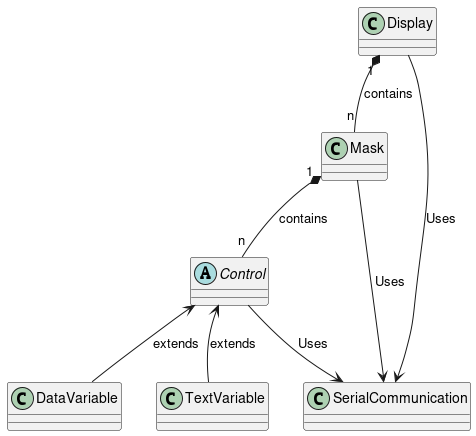

The diagram above was rendered by PlantUML. Its source (embedded in the PNG):
@startuml
class Display {
}

class Mask {
}

abstract class Control {
}

class DataVariable {
}

class TextVariable {

}

class SerialCommunication {

}

Display --> SerialCommunication : Uses
Mask --> SerialCommunication : Uses
Control --> SerialCommunication : Uses

Display "1" *-- "n" Mask : contains
Mask "1" *-- "n" Control : contains

Control <-- DataVariable : extends
Control <-- TextVariable : extends
@enduml